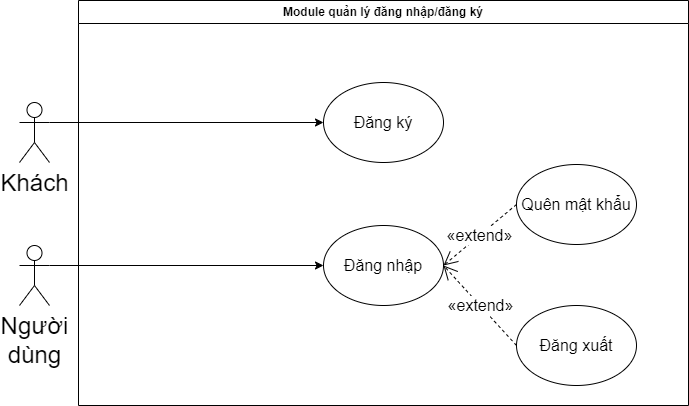

The diagram above was exported from draw.io. Its source (the exported page's mxGraphModel, read from the mxfile embedded in the PNG):
<mxGraphModel dx="704" dy="266" grid="0" gridSize="10" guides="1" tooltips="1" connect="1" arrows="1" fold="1" page="1" pageScale="1" pageWidth="827" pageHeight="1169" math="0" shadow="0">
  <root>
    <mxCell id="Q3WJ9TiMeEvw-h2aDzDZ-0" />
    <mxCell id="Q3WJ9TiMeEvw-h2aDzDZ-1" parent="Q3WJ9TiMeEvw-h2aDzDZ-0" />
    <mxCell id="Q3WJ9TiMeEvw-h2aDzDZ-2" value="Module quản lý đăng nhập/đăng ký" style="swimlane;whiteSpace=wrap;html=1;startSize=23;" parent="Q3WJ9TiMeEvw-h2aDzDZ-1" vertex="1">
      <mxGeometry x="110" y="110" width="610" height="405" as="geometry">
        <mxRectangle x="110" y="110" width="235" height="26" as="alternateBounds" />
      </mxGeometry>
    </mxCell>
    <mxCell id="Q3WJ9TiMeEvw-h2aDzDZ-3" value="Đăng nhập" style="ellipse;whiteSpace=wrap;html=1;fontSize=16;" parent="Q3WJ9TiMeEvw-h2aDzDZ-2" vertex="1">
      <mxGeometry x="245" y="225" width="120" height="80" as="geometry" />
    </mxCell>
    <mxCell id="Q3WJ9TiMeEvw-h2aDzDZ-4" value="Đăng ký" style="ellipse;whiteSpace=wrap;html=1;fontSize=16;" parent="Q3WJ9TiMeEvw-h2aDzDZ-2" vertex="1">
      <mxGeometry x="245" y="82" width="120" height="80" as="geometry" />
    </mxCell>
    <mxCell id="MC_qUxox84DBc-2bxmi9-2" value="Quên mật khẩu" style="ellipse;whiteSpace=wrap;html=1;fontSize=16;" parent="Q3WJ9TiMeEvw-h2aDzDZ-2" vertex="1">
      <mxGeometry x="438" y="164" width="120" height="80" as="geometry" />
    </mxCell>
    <mxCell id="MC_qUxox84DBc-2bxmi9-3" value="Đăng xuất" style="ellipse;whiteSpace=wrap;html=1;fontSize=16;" parent="Q3WJ9TiMeEvw-h2aDzDZ-2" vertex="1">
      <mxGeometry x="438" y="305" width="120" height="80" as="geometry" />
    </mxCell>
    <mxCell id="hAKFjTz12zQQa1Tr31EI-0" value="&lt;div style=&quot;text-align: left;&quot;&gt;«extend»&lt;/div&gt;" style="endArrow=open;endSize=12;dashed=1;html=1;fontSize=16;exitX=0;exitY=0.5;exitDx=0;exitDy=0;entryX=1;entryY=0.5;entryDx=0;entryDy=0;" parent="Q3WJ9TiMeEvw-h2aDzDZ-2" source="MC_qUxox84DBc-2bxmi9-2" target="Q3WJ9TiMeEvw-h2aDzDZ-3" edge="1">
      <mxGeometry width="160" relative="1" as="geometry">
        <mxPoint x="344" y="572" as="sourcePoint" />
        <mxPoint x="163" y="504" as="targetPoint" />
        <Array as="points" />
      </mxGeometry>
    </mxCell>
    <mxCell id="Sy0MkBz10zGxBhilfPgs-0" value="&lt;div style=&quot;text-align: left;&quot;&gt;«extend»&lt;/div&gt;" style="endArrow=open;endSize=12;dashed=1;html=1;fontSize=16;exitX=0;exitY=0.5;exitDx=0;exitDy=0;entryX=1;entryY=0.5;entryDx=0;entryDy=0;" parent="Q3WJ9TiMeEvw-h2aDzDZ-2" source="MC_qUxox84DBc-2bxmi9-3" target="Q3WJ9TiMeEvw-h2aDzDZ-3" edge="1">
      <mxGeometry width="160" relative="1" as="geometry">
        <mxPoint x="433.0000000000043" y="213.9999999999999" as="sourcePoint" />
        <mxPoint x="375" y="275" as="targetPoint" />
        <Array as="points" />
      </mxGeometry>
    </mxCell>
    <mxCell id="Q3WJ9TiMeEvw-h2aDzDZ-7" style="edgeStyle=none;html=1;exitX=1;exitY=0.3333333333333333;exitDx=0;exitDy=0;exitPerimeter=0;entryX=0;entryY=0.5;entryDx=0;entryDy=0;" parent="Q3WJ9TiMeEvw-h2aDzDZ-1" source="MC_qUxox84DBc-2bxmi9-1" target="Q3WJ9TiMeEvw-h2aDzDZ-4" edge="1">
      <mxGeometry relative="1" as="geometry" />
    </mxCell>
    <mxCell id="Q3WJ9TiMeEvw-h2aDzDZ-8" style="edgeStyle=none;html=1;exitX=1;exitY=0.3333333333333333;exitDx=0;exitDy=0;exitPerimeter=0;entryX=0;entryY=0.5;entryDx=0;entryDy=0;" parent="Q3WJ9TiMeEvw-h2aDzDZ-1" source="Q3WJ9TiMeEvw-h2aDzDZ-11" target="Q3WJ9TiMeEvw-h2aDzDZ-3" edge="1">
      <mxGeometry relative="1" as="geometry" />
    </mxCell>
    <mxCell id="Q3WJ9TiMeEvw-h2aDzDZ-11" value="&lt;div style=&quot;&quot;&gt;&lt;span style=&quot;background-color: initial;&quot;&gt;Người&lt;/span&gt;&lt;/div&gt;&lt;div style=&quot;&quot;&gt;&lt;span style=&quot;background-color: initial;&quot;&gt;dùng&lt;/span&gt;&lt;/div&gt;" style="shape=umlActor;verticalLabelPosition=bottom;verticalAlign=top;html=1;outlineConnect=0;fontSize=24;align=center;" parent="Q3WJ9TiMeEvw-h2aDzDZ-1" vertex="1">
      <mxGeometry x="51" y="355" width="30" height="60" as="geometry" />
    </mxCell>
    <mxCell id="MC_qUxox84DBc-2bxmi9-1" value="&lt;div style=&quot;&quot;&gt;Khách&lt;/div&gt;" style="shape=umlActor;verticalLabelPosition=bottom;verticalAlign=top;html=1;outlineConnect=0;fontSize=24;align=center;" parent="Q3WJ9TiMeEvw-h2aDzDZ-1" vertex="1">
      <mxGeometry x="51" y="212" width="30" height="60" as="geometry" />
    </mxCell>
  </root>
</mxGraphModel>